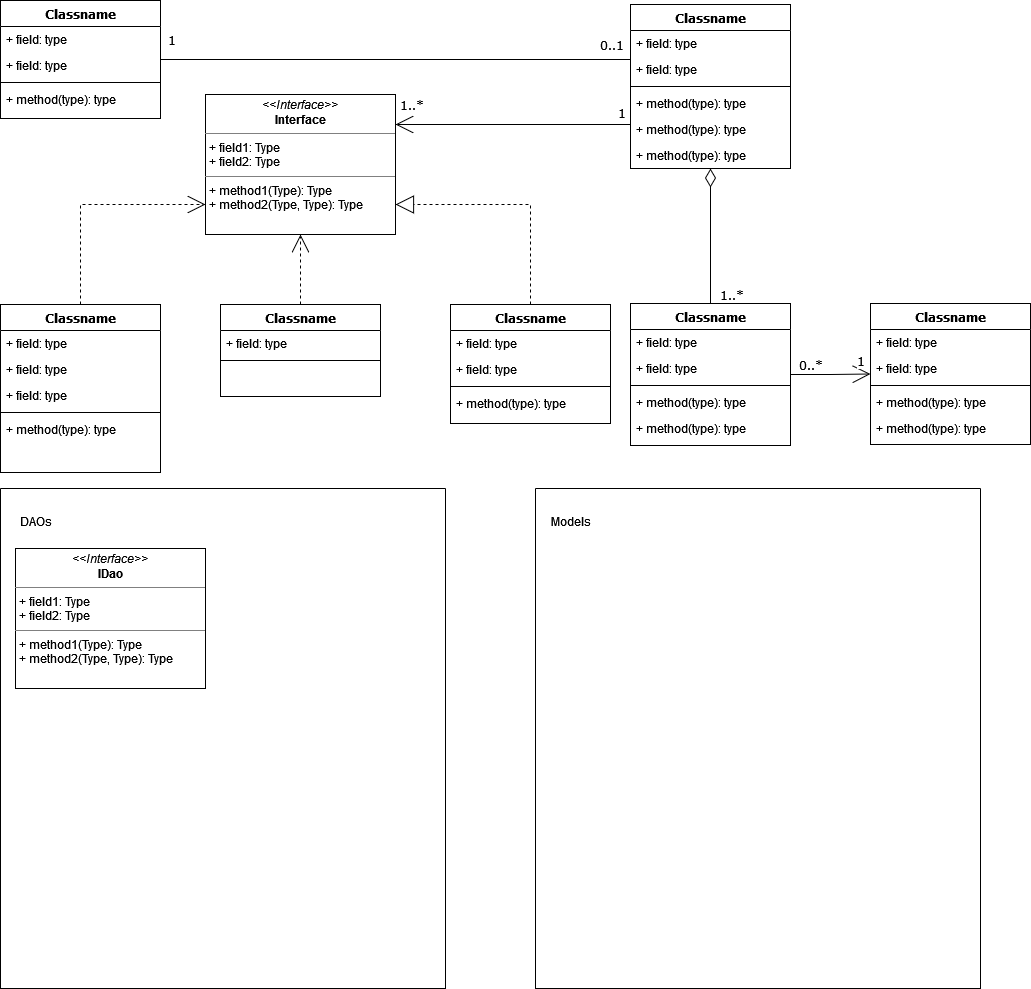

The diagram above was exported from draw.io. Its source (the exported page's mxGraphModel, read from the mxfile embedded in the PNG):
<mxGraphModel dx="1658" dy="1014" grid="0" gridSize="10" guides="1" tooltips="1" connect="1" arrows="1" fold="1" page="1" pageScale="1" pageWidth="1100" pageHeight="850" background="none" math="0" shadow="0">
  <root>
    <mxCell id="0" />
    <mxCell id="1" parent="0" />
    <mxCell id="b94bc138ca980ef-13" style="edgeStyle=orthogonalEdgeStyle;rounded=0;html=1;dashed=1;labelBackgroundColor=none;startArrow=none;startFill=0;startSize=8;endArrow=open;endFill=0;endSize=16;fontFamily=Verdana;fontSize=12;" parent="1" source="235556782a83e6d0-1" target="b94bc138ca980ef-1" edge="1">
      <mxGeometry relative="1" as="geometry">
        <Array as="points">
          <mxPoint x="115" y="336" />
        </Array>
      </mxGeometry>
    </mxCell>
    <mxCell id="235556782a83e6d0-1" value="Classname" style="swimlane;html=1;fontStyle=1;align=center;verticalAlign=top;childLayout=stackLayout;horizontal=1;startSize=26;horizontalStack=0;resizeParent=1;resizeLast=0;collapsible=1;marginBottom=0;swimlaneFillColor=#ffffff;rounded=0;shadow=0;comic=0;labelBackgroundColor=none;strokeWidth=1;fillColor=none;fontFamily=Verdana;fontSize=12" parent="1" vertex="1">
      <mxGeometry x="35" y="436" width="160" height="168" as="geometry" />
    </mxCell>
    <mxCell id="235556782a83e6d0-2" value="+ field: type" style="text;html=1;strokeColor=none;fillColor=none;align=left;verticalAlign=top;spacingLeft=4;spacingRight=4;whiteSpace=wrap;overflow=hidden;rotatable=0;points=[[0,0.5],[1,0.5]];portConstraint=eastwest;" parent="235556782a83e6d0-1" vertex="1">
      <mxGeometry y="26" width="160" height="26" as="geometry" />
    </mxCell>
    <mxCell id="235556782a83e6d0-3" value="+ field: type" style="text;html=1;strokeColor=none;fillColor=none;align=left;verticalAlign=top;spacingLeft=4;spacingRight=4;whiteSpace=wrap;overflow=hidden;rotatable=0;points=[[0,0.5],[1,0.5]];portConstraint=eastwest;" parent="235556782a83e6d0-1" vertex="1">
      <mxGeometry y="52" width="160" height="26" as="geometry" />
    </mxCell>
    <mxCell id="235556782a83e6d0-5" value="+ field: type" style="text;html=1;strokeColor=none;fillColor=none;align=left;verticalAlign=top;spacingLeft=4;spacingRight=4;whiteSpace=wrap;overflow=hidden;rotatable=0;points=[[0,0.5],[1,0.5]];portConstraint=eastwest;" parent="235556782a83e6d0-1" vertex="1">
      <mxGeometry y="78" width="160" height="26" as="geometry" />
    </mxCell>
    <mxCell id="235556782a83e6d0-6" value="" style="line;html=1;strokeWidth=1;fillColor=none;align=left;verticalAlign=middle;spacingTop=-1;spacingLeft=3;spacingRight=3;rotatable=0;labelPosition=right;points=[];portConstraint=eastwest;" parent="235556782a83e6d0-1" vertex="1">
      <mxGeometry y="104" width="160" height="8" as="geometry" />
    </mxCell>
    <mxCell id="235556782a83e6d0-7" value="+ method(type): type" style="text;html=1;strokeColor=none;fillColor=none;align=left;verticalAlign=top;spacingLeft=4;spacingRight=4;whiteSpace=wrap;overflow=hidden;rotatable=0;points=[[0,0.5],[1,0.5]];portConstraint=eastwest;" parent="235556782a83e6d0-1" vertex="1">
      <mxGeometry y="112" width="160" height="26" as="geometry" />
    </mxCell>
    <mxCell id="78961159f06e98e8-17" value="Classname" style="swimlane;html=1;fontStyle=1;align=center;verticalAlign=top;childLayout=stackLayout;horizontal=1;startSize=26;horizontalStack=0;resizeParent=1;resizeLast=0;collapsible=1;marginBottom=0;swimlaneFillColor=#ffffff;rounded=0;shadow=0;comic=0;labelBackgroundColor=none;strokeWidth=1;fillColor=none;fontFamily=Verdana;fontSize=12" parent="1" vertex="1">
      <mxGeometry x="35" y="132" width="160" height="118" as="geometry" />
    </mxCell>
    <mxCell id="78961159f06e98e8-23" value="+ field: type" style="text;html=1;strokeColor=none;fillColor=none;align=left;verticalAlign=top;spacingLeft=4;spacingRight=4;whiteSpace=wrap;overflow=hidden;rotatable=0;points=[[0,0.5],[1,0.5]];portConstraint=eastwest;" parent="78961159f06e98e8-17" vertex="1">
      <mxGeometry y="26" width="160" height="26" as="geometry" />
    </mxCell>
    <mxCell id="78961159f06e98e8-24" value="+ field: type" style="text;html=1;strokeColor=none;fillColor=none;align=left;verticalAlign=top;spacingLeft=4;spacingRight=4;whiteSpace=wrap;overflow=hidden;rotatable=0;points=[[0,0.5],[1,0.5]];portConstraint=eastwest;" parent="78961159f06e98e8-17" vertex="1">
      <mxGeometry y="52" width="160" height="26" as="geometry" />
    </mxCell>
    <mxCell id="78961159f06e98e8-19" value="" style="line;html=1;strokeWidth=1;fillColor=none;align=left;verticalAlign=middle;spacingTop=-1;spacingLeft=3;spacingRight=3;rotatable=0;labelPosition=right;points=[];portConstraint=eastwest;" parent="78961159f06e98e8-17" vertex="1">
      <mxGeometry y="78" width="160" height="8" as="geometry" />
    </mxCell>
    <mxCell id="78961159f06e98e8-27" value="+ method(type): type" style="text;html=1;strokeColor=none;fillColor=none;align=left;verticalAlign=top;spacingLeft=4;spacingRight=4;whiteSpace=wrap;overflow=hidden;rotatable=0;points=[[0,0.5],[1,0.5]];portConstraint=eastwest;" parent="78961159f06e98e8-17" vertex="1">
      <mxGeometry y="86" width="160" height="26" as="geometry" />
    </mxCell>
    <mxCell id="b94bc138ca980ef-7" style="edgeStyle=orthogonalEdgeStyle;rounded=0;html=1;labelBackgroundColor=none;startArrow=none;startFill=0;startSize=8;endArrow=open;endFill=0;endSize=16;fontFamily=Verdana;fontSize=12;" parent="1" source="78961159f06e98e8-43" target="b94bc138ca980ef-1" edge="1">
      <mxGeometry relative="1" as="geometry">
        <Array as="points">
          <mxPoint x="505" y="256" />
          <mxPoint x="505" y="256" />
        </Array>
      </mxGeometry>
    </mxCell>
    <mxCell id="b94bc138ca980ef-17" value="1..*" style="text;html=1;resizable=0;points=[];align=center;verticalAlign=middle;labelBackgroundColor=#ffffff;fontSize=12;fontFamily=Verdana" parent="b94bc138ca980ef-7" vertex="1" connectable="0">
      <mxGeometry x="0.8576" y="2" relative="1" as="geometry">
        <mxPoint x="-2" y="-22" as="offset" />
      </mxGeometry>
    </mxCell>
    <mxCell id="b94bc138ca980ef-18" value="1" style="text;html=1;resizable=0;points=[];align=center;verticalAlign=middle;labelBackgroundColor=#ffffff;fontSize=12;fontFamily=Verdana" parent="b94bc138ca980ef-7" vertex="1" connectable="0">
      <mxGeometry x="0.3629" y="152" relative="1" as="geometry">
        <mxPoint x="150" y="-164" as="offset" />
      </mxGeometry>
    </mxCell>
    <mxCell id="b94bc138ca980ef-8" style="edgeStyle=orthogonalEdgeStyle;rounded=0;html=1;labelBackgroundColor=none;startArrow=none;startFill=0;startSize=8;endArrow=none;endFill=0;endSize=16;fontFamily=Verdana;fontSize=12;" parent="1" source="78961159f06e98e8-43" target="78961159f06e98e8-17" edge="1">
      <mxGeometry relative="1" as="geometry">
        <Array as="points">
          <mxPoint x="565" y="191" />
          <mxPoint x="565" y="191" />
        </Array>
      </mxGeometry>
    </mxCell>
    <mxCell id="b94bc138ca980ef-15" value="0..1" style="text;html=1;resizable=0;points=[];align=center;verticalAlign=middle;labelBackgroundColor=#ffffff;fontSize=12;fontFamily=Verdana" parent="b94bc138ca980ef-8" vertex="1" connectable="0">
      <mxGeometry x="-0.5745" y="-86" relative="1" as="geometry">
        <mxPoint x="80" y="71" as="offset" />
      </mxGeometry>
    </mxCell>
    <mxCell id="b94bc138ca980ef-16" value="1" style="text;html=1;resizable=0;points=[];align=center;verticalAlign=middle;labelBackgroundColor=#ffffff;fontSize=12;fontFamily=Verdana" parent="b94bc138ca980ef-8" vertex="1" connectable="0">
      <mxGeometry x="0.8917" y="-1" relative="1" as="geometry">
        <mxPoint x="-15" y="-19" as="offset" />
      </mxGeometry>
    </mxCell>
    <mxCell id="78961159f06e98e8-43" value="Classname" style="swimlane;html=1;fontStyle=1;align=center;verticalAlign=top;childLayout=stackLayout;horizontal=1;startSize=26;horizontalStack=0;resizeParent=1;resizeLast=0;collapsible=1;marginBottom=0;swimlaneFillColor=#ffffff;rounded=0;shadow=0;comic=0;labelBackgroundColor=none;strokeWidth=1;fillColor=none;fontFamily=Verdana;fontSize=12" parent="1" vertex="1">
      <mxGeometry x="665" y="135.99999999999997" width="160" height="164" as="geometry" />
    </mxCell>
    <mxCell id="78961159f06e98e8-44" value="+ field: type" style="text;html=1;strokeColor=none;fillColor=none;align=left;verticalAlign=top;spacingLeft=4;spacingRight=4;whiteSpace=wrap;overflow=hidden;rotatable=0;points=[[0,0.5],[1,0.5]];portConstraint=eastwest;" parent="78961159f06e98e8-43" vertex="1">
      <mxGeometry y="26" width="160" height="26" as="geometry" />
    </mxCell>
    <mxCell id="78961159f06e98e8-45" value="+ field: type" style="text;html=1;strokeColor=none;fillColor=none;align=left;verticalAlign=top;spacingLeft=4;spacingRight=4;whiteSpace=wrap;overflow=hidden;rotatable=0;points=[[0,0.5],[1,0.5]];portConstraint=eastwest;" parent="78961159f06e98e8-43" vertex="1">
      <mxGeometry y="52" width="160" height="26" as="geometry" />
    </mxCell>
    <mxCell id="78961159f06e98e8-51" value="" style="line;html=1;strokeWidth=1;fillColor=none;align=left;verticalAlign=middle;spacingTop=-1;spacingLeft=3;spacingRight=3;rotatable=0;labelPosition=right;points=[];portConstraint=eastwest;" parent="78961159f06e98e8-43" vertex="1">
      <mxGeometry y="78" width="160" height="8" as="geometry" />
    </mxCell>
    <mxCell id="78961159f06e98e8-52" value="+ method(type): type" style="text;html=1;strokeColor=none;fillColor=none;align=left;verticalAlign=top;spacingLeft=4;spacingRight=4;whiteSpace=wrap;overflow=hidden;rotatable=0;points=[[0,0.5],[1,0.5]];portConstraint=eastwest;" parent="78961159f06e98e8-43" vertex="1">
      <mxGeometry y="86" width="160" height="26" as="geometry" />
    </mxCell>
    <mxCell id="b94bc138ca980ef-2" value="+ method(type): type" style="text;html=1;strokeColor=none;fillColor=none;align=left;verticalAlign=top;spacingLeft=4;spacingRight=4;whiteSpace=wrap;overflow=hidden;rotatable=0;points=[[0,0.5],[1,0.5]];portConstraint=eastwest;" parent="78961159f06e98e8-43" vertex="1">
      <mxGeometry y="112" width="160" height="26" as="geometry" />
    </mxCell>
    <mxCell id="b94bc138ca980ef-3" value="+ method(type): type" style="text;html=1;strokeColor=none;fillColor=none;align=left;verticalAlign=top;spacingLeft=4;spacingRight=4;whiteSpace=wrap;overflow=hidden;rotatable=0;points=[[0,0.5],[1,0.5]];portConstraint=eastwest;" parent="78961159f06e98e8-43" vertex="1">
      <mxGeometry y="138" width="160" height="26" as="geometry" />
    </mxCell>
    <mxCell id="b94bc138ca980ef-12" style="edgeStyle=orthogonalEdgeStyle;rounded=0;html=1;dashed=1;labelBackgroundColor=none;startArrow=none;startFill=0;startSize=8;endArrow=open;endFill=0;endSize=16;fontFamily=Verdana;fontSize=12;" parent="1" source="78961159f06e98e8-69" target="b94bc138ca980ef-1" edge="1">
      <mxGeometry relative="1" as="geometry" />
    </mxCell>
    <mxCell id="78961159f06e98e8-69" value="Classname" style="swimlane;html=1;fontStyle=1;align=center;verticalAlign=top;childLayout=stackLayout;horizontal=1;startSize=26;horizontalStack=0;resizeParent=1;resizeLast=0;collapsible=1;marginBottom=0;swimlaneFillColor=#ffffff;rounded=0;shadow=0;comic=0;labelBackgroundColor=none;strokeWidth=1;fillColor=none;fontFamily=Verdana;fontSize=12" parent="1" vertex="1">
      <mxGeometry x="255" y="436" width="160" height="92" as="geometry" />
    </mxCell>
    <mxCell id="78961159f06e98e8-70" value="+ field: type" style="text;html=1;strokeColor=none;fillColor=none;align=left;verticalAlign=top;spacingLeft=4;spacingRight=4;whiteSpace=wrap;overflow=hidden;rotatable=0;points=[[0,0.5],[1,0.5]];portConstraint=eastwest;" parent="78961159f06e98e8-69" vertex="1">
      <mxGeometry y="26" width="160" height="26" as="geometry" />
    </mxCell>
    <mxCell id="78961159f06e98e8-77" value="" style="line;html=1;strokeWidth=1;fillColor=none;align=left;verticalAlign=middle;spacingTop=-1;spacingLeft=3;spacingRight=3;rotatable=0;labelPosition=right;points=[];portConstraint=eastwest;" parent="78961159f06e98e8-69" vertex="1">
      <mxGeometry y="52" width="160" height="8" as="geometry" />
    </mxCell>
    <mxCell id="b94bc138ca980ef-9" style="edgeStyle=orthogonalEdgeStyle;rounded=0;html=1;labelBackgroundColor=none;startArrow=none;startFill=0;startSize=8;endArrow=diamondThin;endFill=0;endSize=16;fontFamily=Verdana;fontSize=12;" parent="1" source="78961159f06e98e8-82" target="78961159f06e98e8-43" edge="1">
      <mxGeometry relative="1" as="geometry" />
    </mxCell>
    <mxCell id="b94bc138ca980ef-19" value="1..*" style="text;html=1;resizable=0;points=[];align=center;verticalAlign=middle;labelBackgroundColor=#ffffff;fontSize=12;fontFamily=Verdana" parent="b94bc138ca980ef-9" vertex="1" connectable="0">
      <mxGeometry x="-0.8467" y="-1" relative="1" as="geometry">
        <mxPoint x="19" y="1" as="offset" />
      </mxGeometry>
    </mxCell>
    <mxCell id="b94bc138ca980ef-10" style="edgeStyle=orthogonalEdgeStyle;rounded=0;html=1;labelBackgroundColor=none;startArrow=none;startFill=0;startSize=8;endArrow=open;endFill=0;endSize=16;fontFamily=Verdana;fontSize=12;" parent="1" source="78961159f06e98e8-82" target="78961159f06e98e8-95" edge="1">
      <mxGeometry relative="1" as="geometry" />
    </mxCell>
    <mxCell id="b94bc138ca980ef-20" value="0..*" style="text;html=1;resizable=0;points=[];align=center;verticalAlign=middle;labelBackgroundColor=#ffffff;fontSize=12;fontFamily=Verdana" parent="b94bc138ca980ef-10" vertex="1" connectable="0">
      <mxGeometry x="-0.7895" relative="1" as="geometry">
        <mxPoint x="11" y="-10" as="offset" />
      </mxGeometry>
    </mxCell>
    <mxCell id="b94bc138ca980ef-21" value="1" style="text;html=1;resizable=0;points=[];align=center;verticalAlign=middle;labelBackgroundColor=#ffffff;fontSize=12;fontFamily=Verdana" parent="b94bc138ca980ef-10" vertex="1" connectable="0">
      <mxGeometry x="0.6999" y="1" relative="1" as="geometry">
        <mxPoint x="2" y="-12" as="offset" />
      </mxGeometry>
    </mxCell>
    <mxCell id="78961159f06e98e8-82" value="Classname" style="swimlane;html=1;fontStyle=1;align=center;verticalAlign=top;childLayout=stackLayout;horizontal=1;startSize=26;horizontalStack=0;resizeParent=1;resizeLast=0;collapsible=1;marginBottom=0;swimlaneFillColor=#ffffff;rounded=0;shadow=0;comic=0;labelBackgroundColor=none;strokeWidth=1;fillColor=none;fontFamily=Verdana;fontSize=12" parent="1" vertex="1">
      <mxGeometry x="665" y="435" width="160" height="142" as="geometry" />
    </mxCell>
    <mxCell id="78961159f06e98e8-84" value="+ field: type" style="text;html=1;strokeColor=none;fillColor=none;align=left;verticalAlign=top;spacingLeft=4;spacingRight=4;whiteSpace=wrap;overflow=hidden;rotatable=0;points=[[0,0.5],[1,0.5]];portConstraint=eastwest;" parent="78961159f06e98e8-82" vertex="1">
      <mxGeometry y="26" width="160" height="26" as="geometry" />
    </mxCell>
    <mxCell id="78961159f06e98e8-89" value="+ field: type" style="text;html=1;strokeColor=none;fillColor=none;align=left;verticalAlign=top;spacingLeft=4;spacingRight=4;whiteSpace=wrap;overflow=hidden;rotatable=0;points=[[0,0.5],[1,0.5]];portConstraint=eastwest;" parent="78961159f06e98e8-82" vertex="1">
      <mxGeometry y="52" width="160" height="26" as="geometry" />
    </mxCell>
    <mxCell id="78961159f06e98e8-90" value="" style="line;html=1;strokeWidth=1;fillColor=none;align=left;verticalAlign=middle;spacingTop=-1;spacingLeft=3;spacingRight=3;rotatable=0;labelPosition=right;points=[];portConstraint=eastwest;" parent="78961159f06e98e8-82" vertex="1">
      <mxGeometry y="78" width="160" height="8" as="geometry" />
    </mxCell>
    <mxCell id="78961159f06e98e8-94" value="+ method(type): type" style="text;html=1;strokeColor=none;fillColor=none;align=left;verticalAlign=top;spacingLeft=4;spacingRight=4;whiteSpace=wrap;overflow=hidden;rotatable=0;points=[[0,0.5],[1,0.5]];portConstraint=eastwest;" parent="78961159f06e98e8-82" vertex="1">
      <mxGeometry y="86" width="160" height="26" as="geometry" />
    </mxCell>
    <mxCell id="b94bc138ca980ef-4" value="+ method(type): type" style="text;html=1;strokeColor=none;fillColor=none;align=left;verticalAlign=top;spacingLeft=4;spacingRight=4;whiteSpace=wrap;overflow=hidden;rotatable=0;points=[[0,0.5],[1,0.5]];portConstraint=eastwest;" parent="78961159f06e98e8-82" vertex="1">
      <mxGeometry y="112" width="160" height="26" as="geometry" />
    </mxCell>
    <mxCell id="78961159f06e98e8-95" value="Classname" style="swimlane;html=1;fontStyle=1;align=center;verticalAlign=top;childLayout=stackLayout;horizontal=1;startSize=26;horizontalStack=0;resizeParent=1;resizeLast=0;collapsible=1;marginBottom=0;swimlaneFillColor=#ffffff;rounded=0;shadow=0;comic=0;labelBackgroundColor=none;strokeWidth=1;fillColor=none;fontFamily=Verdana;fontSize=12" parent="1" vertex="1">
      <mxGeometry x="905" y="435" width="160" height="141" as="geometry" />
    </mxCell>
    <mxCell id="78961159f06e98e8-96" value="+ field: type" style="text;html=1;strokeColor=none;fillColor=none;align=left;verticalAlign=top;spacingLeft=4;spacingRight=4;whiteSpace=wrap;overflow=hidden;rotatable=0;points=[[0,0.5],[1,0.5]];portConstraint=eastwest;" parent="78961159f06e98e8-95" vertex="1">
      <mxGeometry y="26" width="160" height="26" as="geometry" />
    </mxCell>
    <mxCell id="78961159f06e98e8-102" value="+ field: type" style="text;html=1;strokeColor=none;fillColor=none;align=left;verticalAlign=top;spacingLeft=4;spacingRight=4;whiteSpace=wrap;overflow=hidden;rotatable=0;points=[[0,0.5],[1,0.5]];portConstraint=eastwest;" parent="78961159f06e98e8-95" vertex="1">
      <mxGeometry y="52" width="160" height="26" as="geometry" />
    </mxCell>
    <mxCell id="78961159f06e98e8-103" value="" style="line;html=1;strokeWidth=1;fillColor=none;align=left;verticalAlign=middle;spacingTop=-1;spacingLeft=3;spacingRight=3;rotatable=0;labelPosition=right;points=[];portConstraint=eastwest;" parent="78961159f06e98e8-95" vertex="1">
      <mxGeometry y="78" width="160" height="8" as="geometry" />
    </mxCell>
    <mxCell id="78961159f06e98e8-104" value="+ method(type): type" style="text;html=1;strokeColor=none;fillColor=none;align=left;verticalAlign=top;spacingLeft=4;spacingRight=4;whiteSpace=wrap;overflow=hidden;rotatable=0;points=[[0,0.5],[1,0.5]];portConstraint=eastwest;" parent="78961159f06e98e8-95" vertex="1">
      <mxGeometry y="86" width="160" height="26" as="geometry" />
    </mxCell>
    <mxCell id="b94bc138ca980ef-5" value="+ method(type): type" style="text;html=1;strokeColor=none;fillColor=none;align=left;verticalAlign=top;spacingLeft=4;spacingRight=4;whiteSpace=wrap;overflow=hidden;rotatable=0;points=[[0,0.5],[1,0.5]];portConstraint=eastwest;" parent="78961159f06e98e8-95" vertex="1">
      <mxGeometry y="112" width="160" height="26" as="geometry" />
    </mxCell>
    <mxCell id="b94bc138ca980ef-11" style="edgeStyle=orthogonalEdgeStyle;rounded=0;html=1;dashed=1;labelBackgroundColor=none;startArrow=none;startFill=0;startSize=8;endArrow=block;endFill=0;endSize=16;fontFamily=Verdana;fontSize=12;" parent="1" source="78961159f06e98e8-108" target="b94bc138ca980ef-1" edge="1">
      <mxGeometry relative="1" as="geometry">
        <Array as="points">
          <mxPoint x="565" y="336" />
        </Array>
      </mxGeometry>
    </mxCell>
    <mxCell id="78961159f06e98e8-108" value="Classname" style="swimlane;html=1;fontStyle=1;align=center;verticalAlign=top;childLayout=stackLayout;horizontal=1;startSize=26;horizontalStack=0;resizeParent=1;resizeLast=0;collapsible=1;marginBottom=0;swimlaneFillColor=#ffffff;rounded=0;shadow=0;comic=0;labelBackgroundColor=none;strokeWidth=1;fillColor=none;fontFamily=Verdana;fontSize=12" parent="1" vertex="1">
      <mxGeometry x="485" y="436" width="160" height="119" as="geometry" />
    </mxCell>
    <mxCell id="78961159f06e98e8-109" value="+ field: type" style="text;html=1;strokeColor=none;fillColor=none;align=left;verticalAlign=top;spacingLeft=4;spacingRight=4;whiteSpace=wrap;overflow=hidden;rotatable=0;points=[[0,0.5],[1,0.5]];portConstraint=eastwest;" parent="78961159f06e98e8-108" vertex="1">
      <mxGeometry y="26" width="160" height="26" as="geometry" />
    </mxCell>
    <mxCell id="78961159f06e98e8-110" value="+ field: type" style="text;html=1;strokeColor=none;fillColor=none;align=left;verticalAlign=top;spacingLeft=4;spacingRight=4;whiteSpace=wrap;overflow=hidden;rotatable=0;points=[[0,0.5],[1,0.5]];portConstraint=eastwest;" parent="78961159f06e98e8-108" vertex="1">
      <mxGeometry y="52" width="160" height="26" as="geometry" />
    </mxCell>
    <mxCell id="78961159f06e98e8-116" value="" style="line;html=1;strokeWidth=1;fillColor=none;align=left;verticalAlign=middle;spacingTop=-1;spacingLeft=3;spacingRight=3;rotatable=0;labelPosition=right;points=[];portConstraint=eastwest;" parent="78961159f06e98e8-108" vertex="1">
      <mxGeometry y="78" width="160" height="8" as="geometry" />
    </mxCell>
    <mxCell id="78961159f06e98e8-117" value="+ method(type): type" style="text;html=1;strokeColor=none;fillColor=none;align=left;verticalAlign=top;spacingLeft=4;spacingRight=4;whiteSpace=wrap;overflow=hidden;rotatable=0;points=[[0,0.5],[1,0.5]];portConstraint=eastwest;" parent="78961159f06e98e8-108" vertex="1">
      <mxGeometry y="86" width="160" height="26" as="geometry" />
    </mxCell>
    <mxCell id="b94bc138ca980ef-1" value="&lt;p style=&quot;margin:0px;margin-top:4px;text-align:center;&quot;&gt;&lt;i&gt;&amp;lt;&amp;lt;Interface&amp;gt;&amp;gt;&lt;/i&gt;&lt;br/&gt;&lt;b&gt;Interface&lt;/b&gt;&lt;/p&gt;&lt;hr size=&quot;1&quot;/&gt;&lt;p style=&quot;margin:0px;margin-left:4px;&quot;&gt;+ field1: Type&lt;br/&gt;+ field2: Type&lt;/p&gt;&lt;hr size=&quot;1&quot;/&gt;&lt;p style=&quot;margin:0px;margin-left:4px;&quot;&gt;+ method1(Type): Type&lt;br/&gt;+ method2(Type, Type): Type&lt;/p&gt;" style="verticalAlign=top;align=left;overflow=fill;fontSize=12;fontFamily=Helvetica;html=1;rounded=0;shadow=0;comic=0;labelBackgroundColor=none;strokeWidth=1" parent="1" vertex="1">
      <mxGeometry x="240" y="226" width="190" height="140" as="geometry" />
    </mxCell>
    <mxCell id="VQRnmhRjhB6I0zZ8eM9F-1" value="" style="swimlane;startSize=0;" parent="1" vertex="1">
      <mxGeometry x="35" y="620" width="445" height="500" as="geometry" />
    </mxCell>
    <mxCell id="VQRnmhRjhB6I0zZ8eM9F-9" value="&lt;p style=&quot;margin:0px;margin-top:4px;text-align:center;&quot;&gt;&lt;i&gt;&amp;lt;&amp;lt;Interface&amp;gt;&amp;gt;&lt;/i&gt;&lt;br&gt;&lt;b&gt;IDao&lt;/b&gt;&lt;/p&gt;&lt;hr size=&quot;1&quot;&gt;&lt;p style=&quot;margin:0px;margin-left:4px;&quot;&gt;+ field1: Type&lt;br&gt;+ field2: Type&lt;/p&gt;&lt;hr size=&quot;1&quot;&gt;&lt;p style=&quot;margin:0px;margin-left:4px;&quot;&gt;+ method1(Type): Type&lt;br&gt;+ method2(Type, Type): Type&lt;/p&gt;" style="verticalAlign=top;align=left;overflow=fill;fontSize=12;fontFamily=Helvetica;html=1;rounded=0;shadow=0;comic=0;labelBackgroundColor=none;strokeWidth=1" parent="VQRnmhRjhB6I0zZ8eM9F-1" vertex="1">
      <mxGeometry x="15" y="60" width="190" height="140" as="geometry" />
    </mxCell>
    <mxCell id="VQRnmhRjhB6I0zZ8eM9F-2" value="&lt;div&gt;DAOs&lt;/div&gt;" style="text;html=1;align=center;verticalAlign=middle;resizable=0;points=[];autosize=1;strokeColor=none;fillColor=none;" parent="1" vertex="1">
      <mxGeometry x="40" y="638" width="60" height="30" as="geometry" />
    </mxCell>
    <mxCell id="VQRnmhRjhB6I0zZ8eM9F-7" value="" style="swimlane;startSize=0;" parent="1" vertex="1">
      <mxGeometry x="570" y="620" width="445" height="500" as="geometry" />
    </mxCell>
    <mxCell id="VQRnmhRjhB6I0zZ8eM9F-8" value="Models" style="text;html=1;align=center;verticalAlign=middle;resizable=0;points=[];autosize=1;strokeColor=none;fillColor=none;" parent="1" vertex="1">
      <mxGeometry x="575" y="638" width="60" height="30" as="geometry" />
    </mxCell>
  </root>
</mxGraphModel>